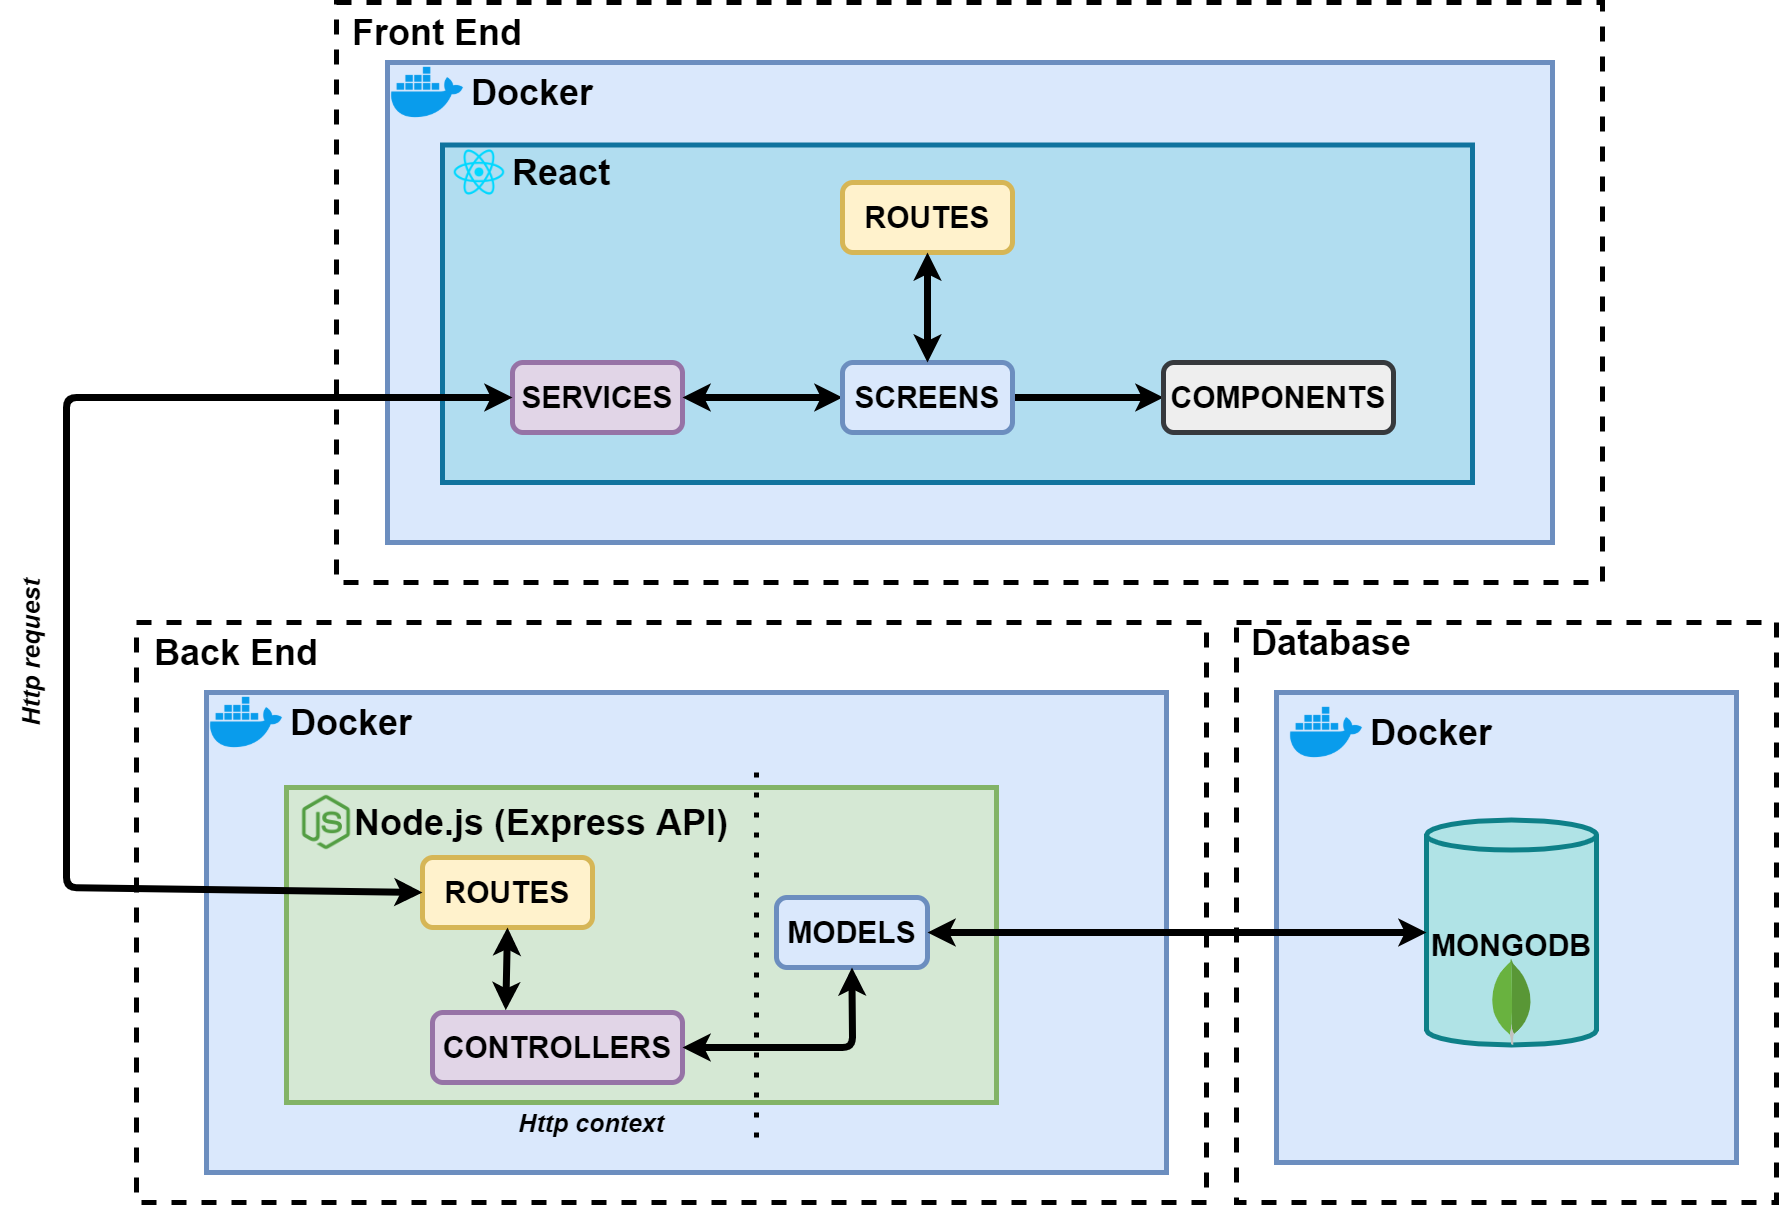

The diagram above was exported from draw.io. Its source (the exported page's mxGraphModel, read from the mxfile embedded in the PNG):
<mxGraphModel dx="2844" dy="3862" grid="1" gridSize="10" guides="1" tooltips="1" connect="1" arrows="1" fold="1" page="1" pageScale="1" pageWidth="827" pageHeight="1169" math="0" shadow="0">
  <root>
    <mxCell id="0" />
    <mxCell id="1" parent="0" />
    <mxCell id="RuoX0mB2_1LLf2iahmVn-6" value="" style="rounded=0;whiteSpace=wrap;html=1;strokeWidth=5;dashed=1;" vertex="1" parent="1">
      <mxGeometry x="420" y="-720" width="1070" height="580" as="geometry" />
    </mxCell>
    <mxCell id="Z1kK2SXq0NknQv21eSdp-9" style="edgeStyle=orthogonalEdgeStyle;rounded=0;orthogonalLoop=1;jettySize=auto;html=1;strokeWidth=6;" parent="1" source="Z1kK2SXq0NknQv21eSdp-3" edge="1">
      <mxGeometry relative="1" as="geometry">
        <mxPoint x="510" y="245" as="targetPoint" />
      </mxGeometry>
    </mxCell>
    <mxCell id="Z1kK2SXq0NknQv21eSdp-10" style="edgeStyle=orthogonalEdgeStyle;rounded=0;orthogonalLoop=1;jettySize=auto;html=1;entryX=0.5;entryY=1;entryDx=0;entryDy=0;strokeWidth=6;startArrow=classic;startFill=1;" parent="1" target="Z1kK2SXq0NknQv21eSdp-5" edge="1">
      <mxGeometry relative="1" as="geometry">
        <mxPoint x="695" y="210" as="sourcePoint" />
      </mxGeometry>
    </mxCell>
    <mxCell id="Z1kK2SXq0NknQv21eSdp-8" style="edgeStyle=orthogonalEdgeStyle;rounded=0;orthogonalLoop=1;jettySize=auto;html=1;entryX=1;entryY=0.5;entryDx=0;entryDy=0;strokeWidth=6;" parent="1" source="Z1kK2SXq0NknQv21eSdp-4" edge="1">
      <mxGeometry relative="1" as="geometry">
        <mxPoint x="775.0000000000005" y="245" as="targetPoint" />
      </mxGeometry>
    </mxCell>
    <mxCell id="Z1kK2SXq0NknQv21eSdp-13" style="edgeStyle=orthogonalEdgeStyle;rounded=0;orthogonalLoop=1;jettySize=auto;html=1;startArrow=none;startFill=0;strokeWidth=6;endArrow=classic;endFill=1;" parent="1" target="Z1kK2SXq0NknQv21eSdp-12" edge="1">
      <mxGeometry relative="1" as="geometry">
        <mxPoint x="695" y="70" as="sourcePoint" />
      </mxGeometry>
    </mxCell>
    <mxCell id="Z1kK2SXq0NknQv21eSdp-14" value="&lt;span style=&quot;font-size: 36px&quot;&gt;&lt;b&gt;Back End&lt;/b&gt;&lt;/span&gt;" style="text;html=1;strokeColor=none;fillColor=none;align=center;verticalAlign=middle;whiteSpace=wrap;rounded=0;" parent="1" vertex="1">
      <mxGeometry x="425" y="-710" width="190" height="40" as="geometry" />
    </mxCell>
    <mxCell id="RuoX0mB2_1LLf2iahmVn-8" value="" style="rounded=0;whiteSpace=wrap;html=1;strokeWidth=5;fillColor=#dae8fc;strokeColor=#6c8ebf;" vertex="1" parent="1">
      <mxGeometry x="490" y="-650" width="960" height="480" as="geometry" />
    </mxCell>
    <mxCell id="RuoX0mB2_1LLf2iahmVn-10" value="&lt;span style=&quot;font-size: 36px&quot;&gt;&lt;b&gt;Docker&lt;/b&gt;&lt;/span&gt;" style="text;html=1;strokeColor=none;fillColor=none;align=center;verticalAlign=middle;whiteSpace=wrap;rounded=0;labelBorderColor=none;" vertex="1" parent="1">
      <mxGeometry x="560" y="-640" width="150" height="40" as="geometry" />
    </mxCell>
    <mxCell id="Z1kK2SXq0NknQv21eSdp-1" value="" style="rounded=0;whiteSpace=wrap;html=1;fillColor=#d5e8d4;strokeColor=#82b366;strokeWidth=5;" parent="1" vertex="1">
      <mxGeometry x="570" y="-555" width="710" height="315" as="geometry" />
    </mxCell>
    <mxCell id="RuoX0mB2_1LLf2iahmVn-12" value="&lt;span style=&quot;font-size: 36px&quot;&gt;&lt;b&gt;Node.js (Express API)&lt;/b&gt;&lt;/span&gt;" style="text;html=1;strokeColor=none;fillColor=none;align=center;verticalAlign=middle;whiteSpace=wrap;rounded=0;labelBorderColor=none;" vertex="1" parent="1">
      <mxGeometry x="630" y="-540" width="390" height="40" as="geometry" />
    </mxCell>
    <mxCell id="RuoX0mB2_1LLf2iahmVn-3" value="&lt;font&gt;&lt;b&gt;&lt;font style=&quot;font-size: 30px&quot;&gt;MODELS&lt;/font&gt;&lt;br&gt;&lt;/b&gt;&lt;/font&gt;" style="rounded=1;whiteSpace=wrap;html=1;strokeWidth=5;fillColor=#dae8fc;strokeColor=#6c8ebf;" vertex="1" parent="1">
      <mxGeometry x="1060" y="-445" width="151" height="70" as="geometry" />
    </mxCell>
    <mxCell id="RuoX0mB2_1LLf2iahmVn-5" value="&lt;b&gt;&lt;font style=&quot;font-size: 30px&quot;&gt;ROUTES&lt;/font&gt;&lt;/b&gt;" style="rounded=1;whiteSpace=wrap;html=1;strokeWidth=5;fillColor=#fff2cc;strokeColor=#d6b656;" vertex="1" parent="1">
      <mxGeometry x="706" y="-485" width="170" height="70" as="geometry" />
    </mxCell>
    <mxCell id="RuoX0mB2_1LLf2iahmVn-4" value="&lt;b&gt;&lt;font style=&quot;font-size: 30px&quot;&gt;CONTROLLERS&lt;/font&gt;&lt;/b&gt;" style="rounded=1;whiteSpace=wrap;html=1;strokeWidth=5;fillColor=#e1d5e7;strokeColor=#9673a6;" vertex="1" parent="1">
      <mxGeometry x="716" y="-330" width="250" height="70" as="geometry" />
    </mxCell>
    <mxCell id="RuoX0mB2_1LLf2iahmVn-16" value="" style="rounded=0;whiteSpace=wrap;html=1;strokeWidth=5;dashed=1;" vertex="1" parent="1">
      <mxGeometry x="1520" y="-720" width="540" height="580" as="geometry" />
    </mxCell>
    <mxCell id="RuoX0mB2_1LLf2iahmVn-17" value="&lt;span style=&quot;font-size: 36px&quot;&gt;&lt;b&gt;Database&lt;/b&gt;&lt;/span&gt;" style="text;html=1;strokeColor=none;fillColor=none;align=center;verticalAlign=middle;whiteSpace=wrap;rounded=0;" vertex="1" parent="1">
      <mxGeometry x="1520" y="-720" width="190" height="40" as="geometry" />
    </mxCell>
    <mxCell id="RuoX0mB2_1LLf2iahmVn-9" value="" style="rounded=0;whiteSpace=wrap;html=1;strokeWidth=5;fillColor=#dae8fc;strokeColor=#6c8ebf;" vertex="1" parent="1">
      <mxGeometry x="1560" y="-650" width="460" height="470" as="geometry" />
    </mxCell>
    <mxCell id="Z1kK2SXq0NknQv21eSdp-6" value="&lt;span style=&quot;font-size: 30px&quot;&gt;&lt;b&gt;MONGODB&lt;/b&gt;&lt;/span&gt;" style="shape=cylinder3;whiteSpace=wrap;html=1;boundedLbl=1;backgroundOutline=1;size=15;strokeWidth=5;fillColor=#b0e3e6;strokeColor=#0e8088;" parent="1" vertex="1">
      <mxGeometry x="1710" y="-522.5" width="170" height="225" as="geometry" />
    </mxCell>
    <mxCell id="RuoX0mB2_1LLf2iahmVn-19" value="&lt;font style=&quot;font-size: 25px&quot;&gt;&lt;b&gt;&lt;i&gt;Http context&lt;/i&gt;&lt;/b&gt;&lt;/font&gt;" style="text;html=1;strokeColor=none;fillColor=none;align=center;verticalAlign=middle;whiteSpace=wrap;rounded=0;labelBorderColor=none;" vertex="1" parent="1">
      <mxGeometry x="790" y="-240" width="170" height="40" as="geometry" />
    </mxCell>
    <mxCell id="RuoX0mB2_1LLf2iahmVn-21" value="" style="endArrow=none;dashed=1;html=1;dashPattern=1 3;strokeWidth=5;fontColor=#000000;exitX=1;exitY=0;exitDx=0;exitDy=0;" edge="1" parent="1">
      <mxGeometry width="50" height="50" relative="1" as="geometry">
        <mxPoint x="1040" y="-570" as="sourcePoint" />
        <mxPoint x="1040" y="-192.5" as="targetPoint" />
      </mxGeometry>
    </mxCell>
    <mxCell id="RuoX0mB2_1LLf2iahmVn-22" value="" style="endArrow=classic;startArrow=classic;html=1;strokeWidth=7;fontColor=#000000;entryX=0.5;entryY=1;entryDx=0;entryDy=0;exitX=0.293;exitY=-0.033;exitDx=0;exitDy=0;exitPerimeter=0;" edge="1" parent="1" source="RuoX0mB2_1LLf2iahmVn-4" target="RuoX0mB2_1LLf2iahmVn-5">
      <mxGeometry width="50" height="50" relative="1" as="geometry">
        <mxPoint x="694.29" y="-340" as="sourcePoint" />
        <mxPoint x="694.29" y="-410" as="targetPoint" />
      </mxGeometry>
    </mxCell>
    <mxCell id="RuoX0mB2_1LLf2iahmVn-24" value="" style="endArrow=classic;startArrow=classic;html=1;strokeWidth=7;fontColor=#000000;entryX=0.5;entryY=1;entryDx=0;entryDy=0;exitX=1;exitY=0.5;exitDx=0;exitDy=0;" edge="1" parent="1" source="RuoX0mB2_1LLf2iahmVn-4" target="RuoX0mB2_1LLf2iahmVn-3">
      <mxGeometry width="50" height="50" relative="1" as="geometry">
        <mxPoint x="680" y="-10" as="sourcePoint" />
        <mxPoint x="730" y="-60" as="targetPoint" />
        <Array as="points">
          <mxPoint x="1136" y="-295" />
        </Array>
      </mxGeometry>
    </mxCell>
    <mxCell id="RuoX0mB2_1LLf2iahmVn-26" value="" style="endArrow=classic;startArrow=classic;html=1;strokeWidth=7;fontColor=#000000;entryX=0;entryY=0.5;entryDx=0;entryDy=0;entryPerimeter=0;exitX=1;exitY=0.5;exitDx=0;exitDy=0;" edge="1" parent="1" source="RuoX0mB2_1LLf2iahmVn-3" target="Z1kK2SXq0NknQv21eSdp-6">
      <mxGeometry width="50" height="50" relative="1" as="geometry">
        <mxPoint x="1380" y="-250" as="sourcePoint" />
        <mxPoint x="1430" y="-300" as="targetPoint" />
      </mxGeometry>
    </mxCell>
    <mxCell id="RuoX0mB2_1LLf2iahmVn-27" value="" style="rounded=0;whiteSpace=wrap;html=1;strokeWidth=5;dashed=1;" vertex="1" parent="1">
      <mxGeometry x="620" y="-1340" width="1266" height="580" as="geometry" />
    </mxCell>
    <mxCell id="RuoX0mB2_1LLf2iahmVn-28" value="&lt;span style=&quot;font-size: 36px&quot;&gt;&lt;b&gt;Front End&lt;/b&gt;&lt;/span&gt;" style="text;html=1;strokeColor=none;fillColor=none;align=center;verticalAlign=middle;whiteSpace=wrap;rounded=0;" vertex="1" parent="1">
      <mxGeometry x="626" y="-1330" width="190" height="40" as="geometry" />
    </mxCell>
    <mxCell id="RuoX0mB2_1LLf2iahmVn-29" value="" style="rounded=0;whiteSpace=wrap;html=1;strokeWidth=5;fillColor=#dae8fc;strokeColor=#6c8ebf;" vertex="1" parent="1">
      <mxGeometry x="671" y="-1280" width="1165" height="480" as="geometry" />
    </mxCell>
    <mxCell id="RuoX0mB2_1LLf2iahmVn-31" value="" style="rounded=0;whiteSpace=wrap;html=1;fillColor=#b1ddf0;strokeColor=#10739e;strokeWidth=5;" vertex="1" parent="1">
      <mxGeometry x="726" y="-1197.5" width="1030" height="337.5" as="geometry" />
    </mxCell>
    <mxCell id="RuoX0mB2_1LLf2iahmVn-32" value="&lt;b&gt;&lt;font style=&quot;font-size: 30px&quot;&gt;ROUTES&lt;/font&gt;&lt;/b&gt;" style="rounded=1;whiteSpace=wrap;html=1;strokeWidth=5;fillColor=#fff2cc;strokeColor=#d6b656;" vertex="1" parent="1">
      <mxGeometry x="1126" y="-1160" width="170" height="70" as="geometry" />
    </mxCell>
    <mxCell id="RuoX0mB2_1LLf2iahmVn-33" value="&lt;span style=&quot;font-size: 36px&quot;&gt;&lt;b&gt;React&lt;/b&gt;&lt;/span&gt;" style="text;html=1;strokeColor=none;fillColor=none;align=center;verticalAlign=middle;whiteSpace=wrap;rounded=0;labelBorderColor=none;" vertex="1" parent="1">
      <mxGeometry x="770" y="-1190" width="150" height="40" as="geometry" />
    </mxCell>
    <mxCell id="RuoX0mB2_1LLf2iahmVn-34" value="&lt;span style=&quot;font-size: 30px&quot;&gt;&lt;b&gt;SERVICES&lt;/b&gt;&lt;/span&gt;" style="rounded=1;whiteSpace=wrap;html=1;strokeWidth=5;fillColor=#e1d5e7;strokeColor=#9673a6;" vertex="1" parent="1">
      <mxGeometry x="796" y="-980" width="170" height="70" as="geometry" />
    </mxCell>
    <mxCell id="RuoX0mB2_1LLf2iahmVn-38" style="edgeStyle=orthogonalEdgeStyle;rounded=0;orthogonalLoop=1;jettySize=auto;html=1;entryX=1;entryY=0.5;entryDx=0;entryDy=0;strokeWidth=7;fontColor=#000000;startArrow=classic;startFill=1;" edge="1" parent="1" source="RuoX0mB2_1LLf2iahmVn-35" target="RuoX0mB2_1LLf2iahmVn-34">
      <mxGeometry relative="1" as="geometry" />
    </mxCell>
    <mxCell id="RuoX0mB2_1LLf2iahmVn-39" style="edgeStyle=orthogonalEdgeStyle;rounded=0;orthogonalLoop=1;jettySize=auto;html=1;entryX=0;entryY=0.5;entryDx=0;entryDy=0;startArrow=none;startFill=0;strokeWidth=7;fontColor=#000000;" edge="1" parent="1" source="RuoX0mB2_1LLf2iahmVn-35" target="RuoX0mB2_1LLf2iahmVn-36">
      <mxGeometry relative="1" as="geometry" />
    </mxCell>
    <mxCell id="RuoX0mB2_1LLf2iahmVn-35" value="&lt;font&gt;&lt;b&gt;&lt;span style=&quot;font-size: 30px&quot;&gt;SCREENS&lt;/span&gt;&lt;br&gt;&lt;/b&gt;&lt;/font&gt;" style="rounded=1;whiteSpace=wrap;html=1;strokeWidth=5;fillColor=#dae8fc;strokeColor=#6c8ebf;" vertex="1" parent="1">
      <mxGeometry x="1126" y="-980" width="170" height="70" as="geometry" />
    </mxCell>
    <mxCell id="RuoX0mB2_1LLf2iahmVn-36" value="&lt;b&gt;&lt;font style=&quot;font-size: 30px&quot;&gt;COMPONENTS&lt;/font&gt;&lt;/b&gt;" style="rounded=1;whiteSpace=wrap;html=1;strokeWidth=5;fillColor=#eeeeee;strokeColor=#36393d;" vertex="1" parent="1">
      <mxGeometry x="1447" y="-980" width="230" height="70" as="geometry" />
    </mxCell>
    <mxCell id="RuoX0mB2_1LLf2iahmVn-37" value="" style="endArrow=classic;startArrow=classic;html=1;strokeWidth=7;fontColor=#000000;entryX=0.5;entryY=1;entryDx=0;entryDy=0;exitX=0.5;exitY=0;exitDx=0;exitDy=0;" edge="1" parent="1" source="RuoX0mB2_1LLf2iahmVn-35" target="RuoX0mB2_1LLf2iahmVn-32">
      <mxGeometry width="50" height="50" relative="1" as="geometry">
        <mxPoint x="1066" y="-970" as="sourcePoint" />
        <mxPoint x="1116" y="-1020" as="targetPoint" />
      </mxGeometry>
    </mxCell>
    <mxCell id="RuoX0mB2_1LLf2iahmVn-41" value="" style="endArrow=classic;startArrow=classic;html=1;strokeWidth=7;fontColor=#000000;entryX=0;entryY=0.5;entryDx=0;entryDy=0;exitX=0;exitY=0.5;exitDx=0;exitDy=0;" edge="1" parent="1" source="RuoX0mB2_1LLf2iahmVn-5" target="RuoX0mB2_1LLf2iahmVn-34">
      <mxGeometry width="50" height="50" relative="1" as="geometry">
        <mxPoint x="260" y="-600" as="sourcePoint" />
        <mxPoint x="310" y="-820" as="targetPoint" />
        <Array as="points">
          <mxPoint x="350" y="-455" />
          <mxPoint x="350" y="-945" />
        </Array>
      </mxGeometry>
    </mxCell>
    <mxCell id="RuoX0mB2_1LLf2iahmVn-42" value="&lt;font style=&quot;font-size: 25px&quot;&gt;&lt;b&gt;&lt;i&gt;Http request&lt;/i&gt;&lt;/b&gt;&lt;/font&gt;" style="text;html=1;strokeColor=none;fillColor=none;align=center;verticalAlign=middle;whiteSpace=wrap;rounded=0;labelBorderColor=none;rotation=-90;" vertex="1" parent="1">
      <mxGeometry x="214" y="-720" width="200" height="60" as="geometry" />
    </mxCell>
    <mxCell id="RuoX0mB2_1LLf2iahmVn-43" value="" style="shape=image;html=1;verticalAlign=top;verticalLabelPosition=bottom;labelBackgroundColor=#ffffff;imageAspect=0;aspect=fixed;image=https://cdn4.iconfinder.com/data/icons/logos-and-brands/512/97_Docker_logo_logos-128.png;rounded=0;strokeWidth=5;fillColor=none;fontColor=#000000;" vertex="1" parent="1">
      <mxGeometry x="490" y="-660" width="80" height="80" as="geometry" />
    </mxCell>
    <mxCell id="RuoX0mB2_1LLf2iahmVn-45" value="&lt;span style=&quot;font-size: 36px&quot;&gt;&lt;b&gt;Docker&lt;/b&gt;&lt;/span&gt;" style="text;html=1;strokeColor=none;fillColor=none;align=center;verticalAlign=middle;whiteSpace=wrap;rounded=0;labelBorderColor=none;" vertex="1" parent="1">
      <mxGeometry x="1640" y="-630" width="150" height="40" as="geometry" />
    </mxCell>
    <mxCell id="RuoX0mB2_1LLf2iahmVn-46" value="" style="shape=image;html=1;verticalAlign=top;verticalLabelPosition=bottom;labelBackgroundColor=#ffffff;imageAspect=0;aspect=fixed;image=https://cdn4.iconfinder.com/data/icons/logos-and-brands/512/97_Docker_logo_logos-128.png;rounded=0;strokeWidth=5;fillColor=none;fontColor=#000000;" vertex="1" parent="1">
      <mxGeometry x="1570" y="-650" width="80" height="80" as="geometry" />
    </mxCell>
    <mxCell id="RuoX0mB2_1LLf2iahmVn-47" value="&lt;span style=&quot;font-size: 36px&quot;&gt;&lt;b&gt;Docker&lt;/b&gt;&lt;/span&gt;" style="text;html=1;strokeColor=none;fillColor=none;align=center;verticalAlign=middle;whiteSpace=wrap;rounded=0;labelBorderColor=none;" vertex="1" parent="1">
      <mxGeometry x="741" y="-1270" width="150" height="40" as="geometry" />
    </mxCell>
    <mxCell id="RuoX0mB2_1LLf2iahmVn-48" value="" style="shape=image;html=1;verticalAlign=top;verticalLabelPosition=bottom;labelBackgroundColor=#ffffff;imageAspect=0;aspect=fixed;image=https://cdn4.iconfinder.com/data/icons/logos-and-brands/512/97_Docker_logo_logos-128.png;rounded=0;strokeWidth=5;fillColor=none;fontColor=#000000;" vertex="1" parent="1">
      <mxGeometry x="671" y="-1290" width="80" height="80" as="geometry" />
    </mxCell>
    <mxCell id="RuoX0mB2_1LLf2iahmVn-50" value="" style="shape=image;html=1;verticalAlign=top;verticalLabelPosition=bottom;labelBackgroundColor=#ffffff;imageAspect=0;aspect=fixed;image=https://cdn4.iconfinder.com/data/icons/logos-and-brands/512/233_Node_Js_logo-128.png;rounded=0;strokeWidth=5;fillColor=none;fontColor=#000000;" vertex="1" parent="1">
      <mxGeometry x="580" y="-550" width="60" height="60" as="geometry" />
    </mxCell>
    <mxCell id="RuoX0mB2_1LLf2iahmVn-51" value="" style="shape=image;html=1;verticalAlign=top;verticalLabelPosition=bottom;labelBackgroundColor=#ffffff;imageAspect=0;aspect=fixed;image=https://cdn4.iconfinder.com/data/icons/logos-3/600/React.js_logo-128.png;rounded=0;strokeWidth=5;fillColor=none;fontColor=#000000;" vertex="1" parent="1">
      <mxGeometry x="736" y="-1197" width="54" height="54" as="geometry" />
    </mxCell>
    <mxCell id="RuoX0mB2_1LLf2iahmVn-52" value="" style="dashed=0;outlineConnect=0;html=1;align=center;labelPosition=center;verticalLabelPosition=bottom;verticalAlign=top;shape=mxgraph.weblogos.mongodb;rounded=0;strokeWidth=5;fillColor=none;fontColor=#000000;" vertex="1" parent="1">
      <mxGeometry x="1774.3999999999999" y="-383.7" width="41.2" height="86.2" as="geometry" />
    </mxCell>
  </root>
</mxGraphModel>